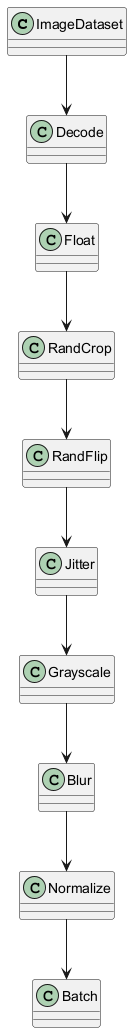

The diagram above was rendered by PlantUML. Its source (embedded in the PNG):
@startuml
class ImageDataset
class Decode
class Float
class RandCrop
class RandFlip
class Jitter
class Grayscale
class Blur
class Normalize
class Batch

ImageDataset --> Decode
Decode --> Float
Float --> RandCrop
RandCrop --> RandFlip
RandFlip --> Jitter
Jitter --> Grayscale
Grayscale --> Blur
Blur --> Normalize
Normalize --> Batch
@enduml